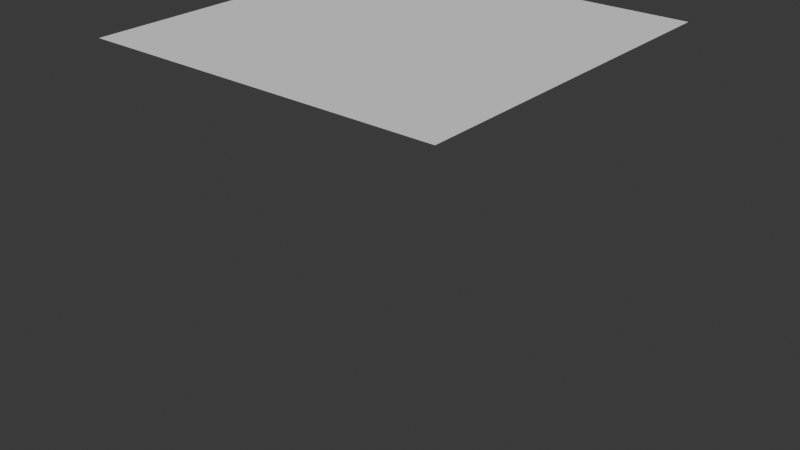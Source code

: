 # Source: empty-geometry-samples.blend  (saved by Blender 5.3.24; exported with 4.5.12 LTS)
import bpy
from mathutils import Matrix  # noqa: F401  (used for matrix-valued properties, if any)

bpy.ops.wm.read_factory_settings(use_empty=True)
scene = bpy.context.scene
scene.name = 'Scene'

# ---- collections
col_collection = bpy.data.collections.new('Collection'); scene.collection.children.link(col_collection)

# ---- node groups
ng_geometry_nodes = bpy.data.node_groups.new('Geometry Nodes', 'GeometryNodeTree')
_s = ng_geometry_nodes.interface.new_socket(name='Geometry', in_out='OUTPUT', socket_type='NodeSocketGeometry')
_s = ng_geometry_nodes.interface.new_socket(name='Geometry', in_out='INPUT', socket_type='NodeSocketGeometry')
ng_geometry_nodes.is_modifier = True
_N = ng_geometry_nodes.nodes; _L = ng_geometry_nodes.links
n0 = _N.new('NodeGroupInput'); n0.name = 'Group Input'; n0.location = (-348, -75)
n1 = _N.new('NodeGroupOutput'); n1.name = 'Group Output'; n1.location = (461, 19)
n2 = _N.new('GeometryNodeInputSceneTime'); n2.name = 'Scene Time'; n2.location = (-321, 226)
n3 = _N.new('FunctionNodeIntegerMath'); n3.name = 'Integer Math'; n3.location = (-148, 220)
n3.operation = 'MODULO'
n3.inputs[1].default_value = 2
n4 = _N.new('FunctionNodeCompare'); n4.name = 'Compare'; n4.location = (39, 200)
n4.operation = 'EQUAL'
n4.data_type = 'INT'
n5 = _N.new('GeometryNodeSwitch'); n5.name = 'Switch'; n5.location = (252, 71)
n6 = _N.new('GeometryNodeDeleteGeometry'); n6.name = 'Delete Geometry'; n6.location = (-132, 56)
_L.new(n5.outputs[0], n1.inputs[0])
_L.new(n2.outputs[1], n3.inputs[0])
_L.new(n3.outputs[0], n4.inputs[2])
_L.new(n4.outputs[0], n5.inputs[0])
_L.new(n0.outputs[0], n6.inputs[0])
_L.new(n0.outputs[0], n5.inputs[2])
_L.new(n6.outputs[0], n5.inputs[1])
n1.is_active_output = True

# ---- world
world_world = bpy.data.worlds.new('World'); scene.world = world_world
world_world.use_nodes = True; world_world.node_tree.nodes.clear()
_N = world_world.node_tree.nodes; _L = world_world.node_tree.links
n0 = _N.new('ShaderNodeOutputWorld'); n0.name = 'World Output'; n0.location = (200, 100)
n1 = _N.new('ShaderNodeBackground'); n1.name = 'Background'; n1.location = (-200, 100)
n1.inputs[0].default_value = (0.05088, 0.05088, 0.05088, 1.0)
_L.new(n1.outputs[0], n0.inputs[0])
n0.is_active_output = True
world_world.color = (0.05088, 0.05088, 0.05088)
world_world.sun_shadow_jitter_overblur = 0.0

# ---- meshes
me_plane = bpy.data.meshes.new('Plane')
me_plane.from_pydata([(-1.0, -1.0, 0.0), (1.0, -1.0, 0.0), (-1.0, 1.0, 0.0), (1.0, 1.0, 0.0)], [], [(0, 1, 3, 2)])
_uv = me_plane.uv_layers.new(name='UVMap')
_uv.uv.foreach_set('vector', [0.0, 0.0, 1.0, 0.0, 1.0, 1.0, 0.0, 1.0])
me_plane.update()

# ---- objects
ob_curves = bpy.data.objects.new('Curves', None)
ob_plane = bpy.data.objects.new('Plane', me_plane)
ob_pointcloud = bpy.data.objects.new('PointCloud', None)

# ---- transforms, parenting, visibility, modifiers, constraints
ob_curves.location = (0.0, 0.0, 0.0)
ob_curves.empty_image_offset = (0.0, 0.0)
_m = ob_curves.modifiers.new('GeometryNodes', 'NODES')
_m.node_group = ng_geometry_nodes
ob_plane.location = (0.0, 0.0, 0.0)
_m = ob_plane.modifiers.new('GeometryNodes', 'NODES')
_m.node_group = ng_geometry_nodes
ob_pointcloud.location = (0.0, 0.0, 0.0)
ob_pointcloud.empty_image_offset = (0.0, 0.0)
_m = ob_pointcloud.modifiers.new('GeometryNodes', 'NODES')
_m.node_group = ng_geometry_nodes

# ---- collection membership
col_collection.objects.link(ob_curves)
col_collection.objects.link(ob_plane)
col_collection.objects.link(ob_pointcloud)

# ---- scene / render settings (as saved in the file)
scene.frame_start = 1; scene.frame_end = 11; scene.frame_set(2)
scene.render.engine = 'BLENDER_EEVEE_NEXT'
scene.render.bake_bias = 0.0
scene.render.bake_samples = 0
scene.render.compositor_device = 'GPU'
scene.eevee.use_volume_custom_range = False
scene.eevee.fast_gi_thickness_near = 0.1
scene.eevee.fast_gi_thickness_far = 0.0
scene.eevee.ray_tracing_options.screen_trace_thickness = 0.1
bpy.context.view_layer.update()

# ---- added for rendering (the .blend has no active camera and no usable light): camera, sun
cam_auto = bpy.data.cameras.new('AutoCamera')
cam_auto.lens = 50.0
cam_auto.sensor_width = 36.0
cam_auto.clip_end = 1000.0
ob_auto_camera = bpy.data.objects.new('AutoCamera', cam_auto)
scene.collection.objects.link(ob_auto_camera)
ob_auto_camera.location = (3.30084, -3.96101, 1.59179)
ob_auto_camera.rotation_euler = (1.09748, -7.21219e-08, 0.694738)
scene.camera = ob_auto_camera
light_auto_sun = bpy.data.lights.new('AutoSun', 'SUN')
light_auto_sun.energy = 3.0
light_auto_sun.angle = 0.0523599
ob_auto_sun = bpy.data.objects.new('AutoSun', light_auto_sun)
scene.collection.objects.link(ob_auto_sun)
ob_auto_sun.rotation_euler = (0.872665, 0.174533, 0.523599)
bpy.context.view_layer.update()
